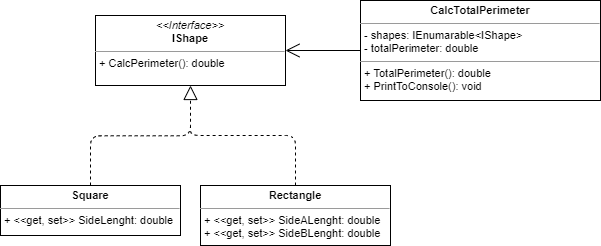

The diagram above was exported from draw.io. Its source (the exported page's mxGraphModel, read from the mxfile embedded in the PNG):
<mxGraphModel dx="813" dy="470" grid="1" gridSize="10" guides="1" tooltips="1" connect="1" arrows="1" fold="1" page="1" pageScale="1" pageWidth="1600" pageHeight="900" math="0" shadow="0">
  <root>
    <mxCell id="0" />
    <mxCell id="1" parent="0" />
    <object label="&lt;p style=&quot;margin: 4px 0px 0px ; text-align: center ; font-size: 11px&quot;&gt;&lt;font style=&quot;font-size: 11px&quot;&gt;&lt;i&gt;&amp;lt;&amp;lt;Interface&amp;gt;&amp;gt;&lt;/i&gt;&lt;br&gt;&lt;b&gt;IShape&lt;/b&gt;&lt;/font&gt;&lt;/p&gt;&lt;hr size=&quot;1&quot; style=&quot;font-size: 11px&quot;&gt;&lt;p style=&quot;margin: 0px 0px 0px 4px ; font-size: 11px&quot;&gt;&lt;/p&gt;&lt;p style=&quot;margin: 0px 0px 0px 4px ; font-size: 11px&quot;&gt;&lt;font style=&quot;font-size: 11px&quot;&gt;+ CalcPerimeter(): double&lt;/font&gt;&lt;br&gt;&lt;/p&gt;" id="8hAnw4GpM82uluMfufne-30">
      <mxCell style="verticalAlign=top;align=left;overflow=fill;fontSize=12;fontFamily=Helvetica;html=1;labelBackgroundColor=none;" vertex="1" parent="1">
        <mxGeometry x="225" y="260" width="190" height="70" as="geometry" />
      </mxCell>
    </object>
    <mxCell id="8hAnw4GpM82uluMfufne-32" value="&lt;p style=&quot;margin: 4px 0px 0px ; text-align: center ; font-size: 11px&quot;&gt;&lt;b&gt;&lt;font style=&quot;font-size: 11px&quot;&gt;Square&lt;/font&gt;&lt;/b&gt;&lt;/p&gt;&lt;hr size=&quot;1&quot; style=&quot;font-size: 11px&quot;&gt;&lt;p style=&quot;margin: 0px 0px 0px 4px ; font-size: 11px&quot;&gt;&lt;font style=&quot;font-size: 11px&quot;&gt;&lt;span style=&quot;background-color: transparent ; font-style: inherit ; font-weight: inherit&quot;&gt;+&amp;nbsp;&lt;/span&gt;&lt;span style=&quot;background-color: transparent ; font-style: inherit ; font-weight: inherit&quot;&gt;&amp;lt;&amp;lt;&lt;/span&gt;&lt;span class=&quot;hljs-keyword&quot; style=&quot;background-color: transparent ; font-style: inherit ; font-variant: inherit ; font-weight: inherit ; margin: 0px ; padding: 0px ; border: 0px ; font-stretch: inherit ; line-height: inherit ; vertical-align: baseline ; box-sizing: inherit&quot;&gt;get&lt;/span&gt;&lt;span style=&quot;background-color: transparent ; font-style: inherit ; font-weight: inherit&quot;&gt;, &lt;/span&gt;&lt;span class=&quot;hljs-keyword&quot; style=&quot;background-color: transparent ; font-style: inherit ; font-variant: inherit ; font-weight: inherit ; margin: 0px ; padding: 0px ; border: 0px ; font-stretch: inherit ; line-height: inherit ; vertical-align: baseline ; box-sizing: inherit&quot;&gt;set&lt;/span&gt;&lt;span style=&quot;background-color: transparent ; font-style: inherit ; font-weight: inherit&quot;&gt;&amp;gt;&amp;gt;&amp;nbsp;&lt;/span&gt;SideLenght: double&lt;/font&gt;&lt;/p&gt;&lt;p style=&quot;margin: 0px 0px 0px 4px ; font-size: 11px&quot;&gt;&lt;br&gt;&lt;/p&gt;" style="verticalAlign=top;align=left;overflow=fill;fontSize=12;fontFamily=Helvetica;html=1;" vertex="1" parent="1">
      <mxGeometry x="130" y="430" width="180" height="50" as="geometry" />
    </mxCell>
    <mxCell id="8hAnw4GpM82uluMfufne-33" value="&lt;p style=&quot;margin: 4px 0px 0px ; text-align: center ; font-size: 11px&quot;&gt;&lt;b&gt;&lt;font style=&quot;font-size: 11px&quot;&gt;Rectangle&lt;/font&gt;&lt;/b&gt;&lt;/p&gt;&lt;hr size=&quot;1&quot; style=&quot;font-size: 11px&quot;&gt;&lt;p style=&quot;margin: 0px 0px 0px 4px ; font-size: 11px&quot;&gt;&lt;font style=&quot;font-size: 11px&quot;&gt;&lt;span style=&quot;background-color: transparent ; font-style: inherit ; font-weight: inherit&quot;&gt;+&amp;nbsp;&lt;/span&gt;&lt;span style=&quot;background-color: transparent ; font-style: inherit ; font-weight: inherit&quot;&gt;&amp;lt;&amp;lt;&lt;/span&gt;&lt;span class=&quot;hljs-keyword&quot; style=&quot;background-color: transparent ; font-style: inherit ; font-variant: inherit ; font-weight: inherit ; margin: 0px ; padding: 0px ; border: 0px ; font-stretch: inherit ; line-height: inherit ; vertical-align: baseline ; box-sizing: inherit&quot;&gt;get&lt;/span&gt;&lt;span style=&quot;background-color: transparent ; font-style: inherit ; font-weight: inherit&quot;&gt;, &lt;/span&gt;&lt;span class=&quot;hljs-keyword&quot; style=&quot;background-color: transparent ; font-style: inherit ; font-variant: inherit ; font-weight: inherit ; margin: 0px ; padding: 0px ; border: 0px ; font-stretch: inherit ; line-height: inherit ; vertical-align: baseline ; box-sizing: inherit&quot;&gt;set&lt;/span&gt;&lt;span style=&quot;background-color: transparent ; font-style: inherit ; font-weight: inherit&quot;&gt;&amp;gt;&amp;gt;&amp;nbsp;&lt;/span&gt;SideALenght: double&lt;/font&gt;&lt;/p&gt;&lt;p style=&quot;margin: 0px 0px 0px 4px ; font-size: 11px&quot;&gt;&lt;font style=&quot;font-size: 11px&quot;&gt;&lt;span style=&quot;font-style: inherit ; font-weight: inherit ; background-color: transparent&quot;&gt;+&amp;nbsp;&lt;/span&gt;&lt;span style=&quot;font-style: inherit ; font-weight: inherit ; background-color: transparent&quot;&gt;&amp;lt;&amp;lt;&lt;/span&gt;&lt;span class=&quot;hljs-keyword&quot; style=&quot;font-style: inherit ; font-variant: inherit ; font-weight: inherit ; background-color: transparent ; margin: 0px ; padding: 0px ; border: 0px ; font-stretch: inherit ; line-height: inherit ; vertical-align: baseline ; box-sizing: inherit&quot;&gt;get&lt;/span&gt;&lt;span style=&quot;font-style: inherit ; font-weight: inherit ; background-color: transparent&quot;&gt;,&amp;nbsp;&lt;/span&gt;&lt;span class=&quot;hljs-keyword&quot; style=&quot;font-style: inherit ; font-variant: inherit ; font-weight: inherit ; background-color: transparent ; margin: 0px ; padding: 0px ; border: 0px ; font-stretch: inherit ; line-height: inherit ; vertical-align: baseline ; box-sizing: inherit&quot;&gt;set&lt;/span&gt;&lt;span style=&quot;font-style: inherit ; font-weight: inherit ; background-color: transparent&quot;&gt;&amp;gt;&amp;gt;&amp;nbsp;&lt;/span&gt;SideBLenght: double&lt;br&gt;&lt;/font&gt;&lt;/p&gt;&lt;p style=&quot;margin: 0px 0px 0px 4px ; font-size: 11px&quot;&gt;&lt;br&gt;&lt;/p&gt;" style="verticalAlign=top;align=left;overflow=fill;fontSize=12;fontFamily=Helvetica;html=1;" vertex="1" parent="1">
      <mxGeometry x="330" y="430" width="190" height="60" as="geometry" />
    </mxCell>
    <mxCell id="8hAnw4GpM82uluMfufne-34" value="" style="endArrow=block;dashed=1;endFill=0;endSize=12;html=1;fontSize=11;entryX=0.5;entryY=1;entryDx=0;entryDy=0;edgeStyle=elbowEdgeStyle;exitX=0.5;exitY=0;exitDx=0;exitDy=0;elbow=vertical;" edge="1" parent="1" source="8hAnw4GpM82uluMfufne-32" target="8hAnw4GpM82uluMfufne-30">
      <mxGeometry width="160" relative="1" as="geometry">
        <mxPoint x="180" y="380" as="sourcePoint" />
        <mxPoint x="320" y="380" as="targetPoint" />
      </mxGeometry>
    </mxCell>
    <mxCell id="8hAnw4GpM82uluMfufne-37" value="" style="endArrow=none;dashed=1;html=1;fontSize=11;exitX=0.5;exitY=0;exitDx=0;exitDy=0;edgeStyle=elbowEdgeStyle;elbow=vertical;" edge="1" parent="1" source="8hAnw4GpM82uluMfufne-33">
      <mxGeometry width="50" height="50" relative="1" as="geometry">
        <mxPoint x="430" y="410" as="sourcePoint" />
        <mxPoint x="320" y="370" as="targetPoint" />
        <Array as="points">
          <mxPoint x="380" y="380" />
        </Array>
      </mxGeometry>
    </mxCell>
    <mxCell id="8hAnw4GpM82uluMfufne-38" value="&lt;p style=&quot;margin: 4px 0px 0px ; text-align: center ; font-size: 11px&quot;&gt;&lt;b&gt;&lt;font style=&quot;font-size: 11px&quot;&gt;CalcTotalPerimeter&lt;/font&gt;&lt;/b&gt;&lt;/p&gt;&lt;hr size=&quot;1&quot; style=&quot;font-size: 11px&quot;&gt;&lt;p style=&quot;margin: 0px 0px 0px 4px ; font-size: 11px&quot;&gt;&lt;font style=&quot;font-size: 11px&quot;&gt;- shapes: IEnumarable&amp;lt;IShape&amp;gt;&lt;/font&gt;&lt;/p&gt;&lt;p style=&quot;margin: 0px 0px 0px 4px ; font-size: 11px&quot;&gt;&lt;font style=&quot;font-size: 11px&quot;&gt;&lt;span&gt;- totalPerimeter: double&lt;/span&gt;&lt;br&gt;&lt;/font&gt;&lt;/p&gt;&lt;hr size=&quot;1&quot; style=&quot;font-size: 11px&quot;&gt;&lt;p style=&quot;margin: 0px 0px 0px 4px ; font-size: 11px&quot;&gt;&lt;font style=&quot;font-size: 11px&quot;&gt;+ TotalPerimeter(): double&lt;/font&gt;&lt;/p&gt;&lt;p style=&quot;margin: 0px 0px 0px 4px ; font-size: 11px&quot;&gt;&lt;font style=&quot;font-size: 11px&quot;&gt;+ PrintToConsole(): void&lt;/font&gt;&lt;/p&gt;&lt;p style=&quot;margin: 0px 0px 0px 4px ; font-size: 11px&quot;&gt;&lt;br&gt;&lt;/p&gt;" style="verticalAlign=top;align=left;overflow=fill;fontSize=12;fontFamily=Helvetica;html=1;" vertex="1" parent="1">
      <mxGeometry x="490" y="245" width="240" height="100" as="geometry" />
    </mxCell>
    <mxCell id="8hAnw4GpM82uluMfufne-39" value="" style="endArrow=open;endFill=1;endSize=12;html=1;fontSize=11;entryX=1;entryY=0.5;entryDx=0;entryDy=0;exitX=0;exitY=0.5;exitDx=0;exitDy=0;" edge="1" parent="1" source="8hAnw4GpM82uluMfufne-38" target="8hAnw4GpM82uluMfufne-30">
      <mxGeometry width="160" relative="1" as="geometry">
        <mxPoint x="490" y="200" as="sourcePoint" />
        <mxPoint x="600" y="300" as="targetPoint" />
      </mxGeometry>
    </mxCell>
  </root>
</mxGraphModel>